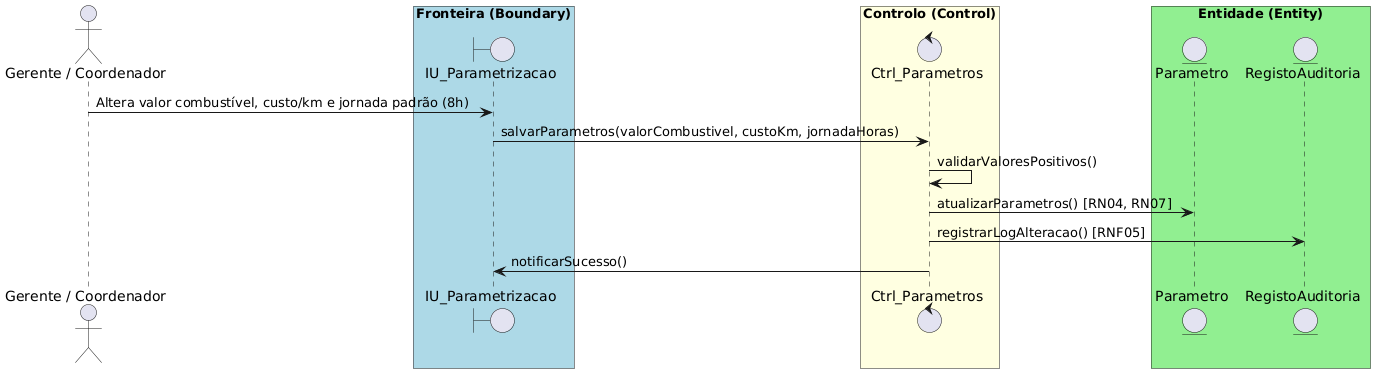

The diagram above was rendered by PlantUML. Its source (embedded in the PNG):
@startuml
skinparam packageStyle rectangle

actor "Gerente / Coordenador" as Gestor

box "Fronteira (Boundary)" #LightBlue
boundary "IU_Parametrizacao" as IU
end box

box "Controlo (Control)" #LightYellow
control "Ctrl_Parametros" as Ctr
end box

box "Entidade (Entity)" #LightGreen
entity "Parametro" as EntParam
entity "RegistoAuditoria" as EntAud
end box

Gestor -> IU : Altera valor combustível, custo/km e jornada padrão (8h)
IU -> Ctr : salvarParametros(valorCombustivel, custoKm, jornadaHoras)
Ctr -> Ctr : validarValoresPositivos()
Ctr -> EntParam : atualizarParametros() [RN04, RN07]
Ctr -> EntAud : registrarLogAlteracao() [RNF05]
Ctr -> IU : notificarSucesso()
@enduml